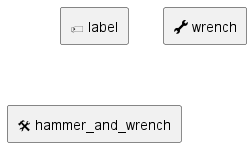

The diagram above was rendered by PlantUML. Its source (embedded in the PNG):
@startuml
rectangle "<font:Noto Emoji><U+1F3F7></font> label"
rectangle "<font:Noto Emoji><U+1F527></font> wrench"
rectangle "<font:Noto Emoji><U+1F6E0></font> hammer_and_wrench"
@enduml